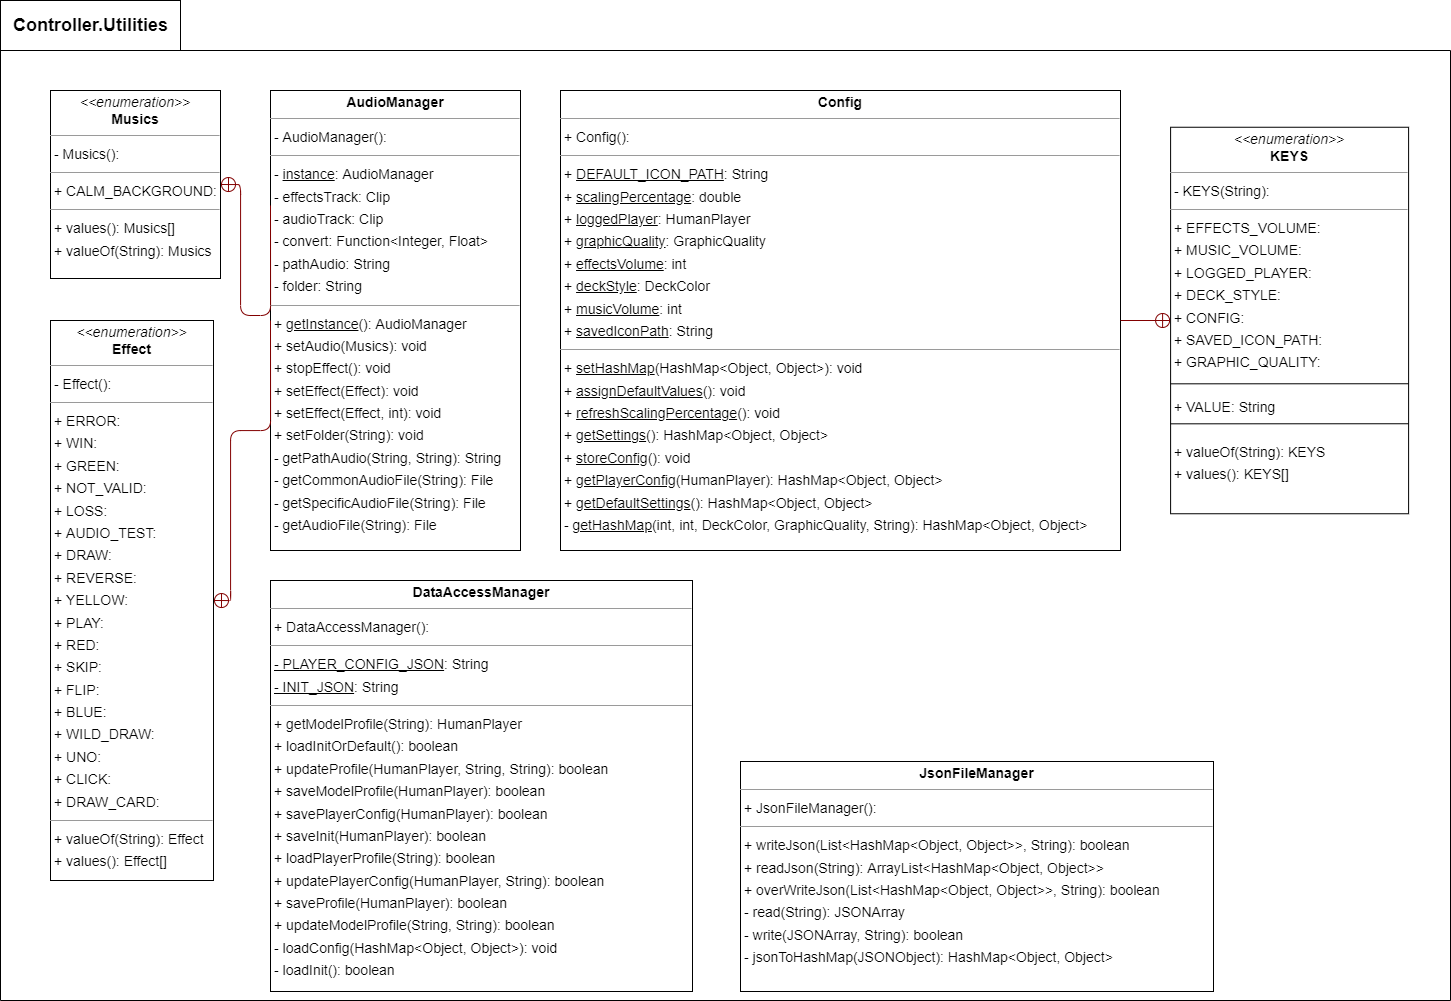

The diagram above was exported from draw.io. Its source (the exported page's mxGraphModel, read from the mxfile embedded in the PNG):
<mxGraphModel dx="1357" dy="1929" grid="1" gridSize="10" guides="1" tooltips="1" connect="1" arrows="1" fold="1" page="0" pageScale="1" pageWidth="827" pageHeight="1169" background="none" math="0" shadow="0">
  <root>
    <mxCell id="0" />
    <mxCell id="1" parent="0" />
    <mxCell id="4qsxKWNCSwVA0868w0_C-9" value="" style="swimlane;startSize=0;" vertex="1" parent="1">
      <mxGeometry x="1410" y="-370" width="1450" height="950" as="geometry">
        <mxRectangle x="1410" y="-370" width="50" height="40" as="alternateBounds" />
      </mxGeometry>
    </mxCell>
    <mxCell id="node0" value="&lt;p style=&quot;margin:0px;margin-top:4px;text-align:center;&quot;&gt;&lt;b&gt;AudioManager&lt;/b&gt;&lt;/p&gt;&lt;hr size=&quot;1&quot;&gt;&lt;p style=&quot;margin:0 0 0 4px;line-height:1.6;&quot;&gt;- AudioManager(): &lt;/p&gt;&lt;hr size=&quot;1&quot;&gt;&lt;p style=&quot;margin:0 0 0 4px;line-height:1.6;&quot;&gt;-&amp;nbsp;&lt;u&gt;instance&lt;/u&gt;: AudioManager&lt;br&gt;&lt;/p&gt;&lt;p style=&quot;margin:0 0 0 4px;line-height:1.6;&quot;&gt;- effectsTrack: Clip&lt;br&gt;- audioTrack: Clip&lt;br&gt;&lt;/p&gt;&lt;p style=&quot;margin:0 0 0 4px;line-height:1.6;&quot;&gt;- convert: Function&amp;lt;Integer, Float&amp;gt;&lt;br&gt;- pathAudio: String&lt;br&gt;- folder: String&lt;br&gt;&lt;/p&gt;&lt;hr size=&quot;1&quot;&gt;&lt;p style=&quot;margin:0 0 0 4px;line-height:1.6;&quot;&gt;+&amp;nbsp;&lt;u&gt;getInstance&lt;/u&gt;(): AudioManager&lt;br&gt;&lt;/p&gt;&lt;p style=&quot;margin:0 0 0 4px;line-height:1.6;&quot;&gt;+ setAudio(Musics): void&lt;br&gt;+ stopEffect(): void&lt;br&gt;+ setEffect(Effect): void&lt;br&gt;+ setEffect(Effect, int): void&lt;br&gt;+ setFolder(String): void&lt;br&gt;- getPathAudio(String, String): String&lt;/p&gt;&lt;p style=&quot;margin:0 0 0 4px;line-height:1.6;&quot;&gt;- getCommonAudioFile(String): File&lt;br&gt;- getSpecificAudioFile(String): File&lt;br&gt;&lt;/p&gt;&lt;p style=&quot;margin:0 0 0 4px;line-height:1.6;&quot;&gt;- getAudioFile(String): File&lt;br&gt;&lt;/p&gt;" style="verticalAlign=top;align=left;overflow=fill;fontSize=14;fontFamily=Helvetica;html=1;rounded=0;shadow=0;comic=0;labelBackgroundColor=none;strokeWidth=1;" parent="4qsxKWNCSwVA0868w0_C-9" vertex="1">
      <mxGeometry x="270" y="40" width="250" height="460" as="geometry" />
    </mxCell>
    <mxCell id="node1" value="&lt;p style=&quot;margin:0px;margin-top:4px;text-align:center;&quot;&gt;&lt;b&gt;Config&lt;/b&gt;&lt;/p&gt;&lt;hr size=&quot;1&quot;&gt;&lt;p style=&quot;margin:0 0 0 4px;line-height:1.6;&quot;&gt;+ Config(): &lt;/p&gt;&lt;hr size=&quot;1&quot;&gt;&lt;p style=&quot;margin:0 0 0 4px;line-height:1.6;&quot;&gt;+ &lt;u&gt;DEFAULT_ICON_PATH&lt;/u&gt;: String&lt;br&gt;&lt;/p&gt;&lt;p style=&quot;margin:0 0 0 4px;line-height:1.6;&quot;&gt;+ &lt;u&gt;scalingPercentage&lt;/u&gt;: double&lt;br&gt;+ &lt;u&gt;loggedPlayer&lt;/u&gt;: HumanPlayer&lt;br&gt;+ &lt;u&gt;graphicQuality&lt;/u&gt;: GraphicQuality&lt;br&gt;+ &lt;u&gt;effectsVolume&lt;/u&gt;: int&lt;br&gt;+ &lt;u&gt;deckStyle&lt;/u&gt;: DeckColor&lt;br&gt;+ &lt;u&gt;musicVolume&lt;/u&gt;: int&lt;br&gt;+ &lt;u&gt;savedIconPath&lt;/u&gt;: String&lt;/p&gt;&lt;hr size=&quot;1&quot;&gt;&lt;p style=&quot;margin:0 0 0 4px;line-height:1.6;&quot;&gt;+ &lt;u&gt;setHashMap&lt;/u&gt;(HashMap&amp;lt;Object, Object&amp;gt;): void&lt;br&gt;+ &lt;u&gt;assignDefaultValues&lt;/u&gt;(): void&lt;br&gt;+ &lt;u&gt;refreshScalingPercentage&lt;/u&gt;(): void&lt;br&gt;+ &lt;u&gt;getSettings&lt;/u&gt;(): HashMap&amp;lt;Object, Object&amp;gt;&lt;br&gt;+ &lt;u&gt;storeConfig&lt;/u&gt;(): void&lt;br&gt;+ &lt;u&gt;getPlayerConfig&lt;/u&gt;(HumanPlayer): HashMap&amp;lt;Object, Object&amp;gt;&lt;br&gt;+ &lt;u&gt;getDefaultSettings&lt;/u&gt;(): HashMap&amp;lt;Object, Object&amp;gt;&lt;/p&gt;&lt;p style=&quot;margin:0 0 0 4px;line-height:1.6;&quot;&gt;- &lt;u&gt;getHashMap&lt;/u&gt;(int, int, DeckColor, GraphicQuality, String): HashMap&amp;lt;Object, Object&amp;gt;&lt;br&gt;&lt;/p&gt;" style="verticalAlign=top;align=left;overflow=fill;fontSize=14;fontFamily=Helvetica;html=1;rounded=0;shadow=0;comic=0;labelBackgroundColor=none;strokeWidth=1;" parent="4qsxKWNCSwVA0868w0_C-9" vertex="1">
      <mxGeometry x="560" y="40" width="560" height="460" as="geometry" />
    </mxCell>
    <mxCell id="node3" value="&lt;p style=&quot;margin:0px;margin-top:4px;text-align:center;&quot;&gt;&lt;b&gt;DataAccessManager&lt;/b&gt;&lt;/p&gt;&lt;hr size=&quot;1&quot;&gt;&lt;p style=&quot;margin:0 0 0 4px;line-height:1.6;&quot;&gt;+ DataAccessManager(): &lt;/p&gt;&lt;hr size=&quot;1&quot;&gt;&lt;p style=&quot;margin:0 0 0 4px;line-height:1.6;&quot;&gt;&lt;u&gt;- PLAYER_CONFIG_JSON&lt;/u&gt;: String&lt;br&gt;&lt;u&gt;- INIT_JSON&lt;/u&gt;: String&lt;/p&gt;&lt;hr size=&quot;1&quot;&gt;&lt;p style=&quot;margin:0 0 0 4px;line-height:1.6;&quot;&gt;+ getModelProfile(String): HumanPlayer&lt;br&gt;+ loadInitOrDefault(): boolean&lt;br&gt;+ updateProfile(HumanPlayer, String, String): boolean&lt;br&gt;+ saveModelProfile(HumanPlayer): boolean&lt;br&gt;+ savePlayerConfig(HumanPlayer): boolean&lt;br&gt;+ saveInit(HumanPlayer): boolean&lt;br&gt;+ loadPlayerProfile(String): boolean&lt;br&gt;+ updatePlayerConfig(HumanPlayer, String): boolean&lt;br&gt;+ saveProfile(HumanPlayer): boolean&lt;br&gt;+ updateModelProfile(String, String): boolean&lt;/p&gt;&lt;p style=&quot;margin:0 0 0 4px;line-height:1.6;&quot;&gt;- loadConfig(HashMap&amp;lt;Object, Object&amp;gt;): void&lt;br&gt;&lt;/p&gt;&lt;p style=&quot;margin:0 0 0 4px;line-height:1.6;&quot;&gt;- loadInit(): boolean&lt;br&gt;&lt;/p&gt;" style="verticalAlign=top;align=left;overflow=fill;fontSize=14;fontFamily=Helvetica;html=1;rounded=0;shadow=0;comic=0;labelBackgroundColor=none;strokeWidth=1;" parent="4qsxKWNCSwVA0868w0_C-9" vertex="1">
      <mxGeometry x="270" y="530" width="422" height="411" as="geometry" />
    </mxCell>
    <mxCell id="node5" value="&lt;p style=&quot;margin:0px;margin-top:4px;text-align:center;&quot;&gt;&lt;i&gt;&amp;lt;&amp;lt;enumeration&amp;gt;&amp;gt;&lt;/i&gt;&lt;br&gt;&lt;b&gt;Effect&lt;/b&gt;&lt;/p&gt;&lt;hr size=&quot;1&quot;&gt;&lt;p style=&quot;margin:0 0 0 4px;line-height:1.6;&quot;&gt;- Effect(): &lt;/p&gt;&lt;hr size=&quot;1&quot;&gt;&lt;p style=&quot;margin:0 0 0 4px;line-height:1.6;&quot;&gt;+ ERROR: &lt;br&gt;+ WIN: &lt;br&gt;+ GREEN: &lt;br&gt;+ NOT_VALID: &lt;br&gt;+ LOSS: &lt;br&gt;+ AUDIO_TEST: &lt;br&gt;+ DRAW: &lt;br&gt;+ REVERSE: &lt;br&gt;+ YELLOW: &lt;br&gt;+ PLAY: &lt;br&gt;+ RED: &lt;br&gt;+ SKIP: &lt;br&gt;+ FLIP: &lt;br&gt;+ BLUE: &lt;br&gt;+ WILD_DRAW: &lt;br&gt;+ UNO: &lt;br&gt;+ CLICK: &lt;br&gt;+ DRAW_CARD: &lt;/p&gt;&lt;hr size=&quot;1&quot;&gt;&lt;p style=&quot;margin:0 0 0 4px;line-height:1.6;&quot;&gt;+ valueOf(String): Effect&lt;br&gt;+ values(): Effect[]&lt;/p&gt;" style="verticalAlign=top;align=left;overflow=fill;fontSize=14;fontFamily=Helvetica;html=1;rounded=0;shadow=0;comic=0;labelBackgroundColor=none;strokeWidth=1;" parent="4qsxKWNCSwVA0868w0_C-9" vertex="1">
      <mxGeometry x="50" y="270" width="163" height="560" as="geometry" />
    </mxCell>
    <mxCell id="node2" value="&lt;p style=&quot;margin:0px;margin-top:4px;text-align:center;&quot;&gt;&lt;b&gt;JsonFileManager&lt;/b&gt;&lt;/p&gt;&lt;hr size=&quot;1&quot;&gt;&lt;p style=&quot;margin:0 0 0 4px;line-height:1.6;&quot;&gt;+ JsonFileManager(): &lt;/p&gt;&lt;hr size=&quot;1&quot;&gt;&lt;p style=&quot;margin:0 0 0 4px;line-height:1.6;&quot;&gt;+ writeJson(List&amp;lt;HashMap&amp;lt;Object, Object&amp;gt;&amp;gt;, String): boolean&lt;br&gt;+ readJson(String): ArrayList&amp;lt;HashMap&amp;lt;Object, Object&amp;gt;&amp;gt;&lt;br&gt;+ overWriteJson(List&amp;lt;HashMap&amp;lt;Object, Object&amp;gt;&amp;gt;, String): boolean&lt;/p&gt;&lt;p style=&quot;margin:0 0 0 4px;line-height:1.6;&quot;&gt;- read(String): JSONArray&lt;br&gt;- write(JSONArray, String): boolean&lt;br&gt;- jsonToHashMap(JSONObject): HashMap&amp;lt;Object, Object&amp;gt;&lt;br&gt;&lt;/p&gt;" style="verticalAlign=top;align=left;overflow=fill;fontSize=14;fontFamily=Helvetica;html=1;rounded=0;shadow=0;comic=0;labelBackgroundColor=none;strokeWidth=1;" parent="4qsxKWNCSwVA0868w0_C-9" vertex="1">
      <mxGeometry x="740" y="711" width="473" height="230" as="geometry" />
    </mxCell>
    <mxCell id="node6" value="&lt;p style=&quot;margin:0px;margin-top:4px;text-align:center;&quot;&gt;&lt;i&gt;&amp;lt;&amp;lt;enumeration&amp;gt;&amp;gt;&lt;/i&gt;&lt;br&gt;&lt;b&gt;KEYS&lt;/b&gt;&lt;/p&gt;&lt;hr size=&quot;1&quot;&gt;&lt;p style=&quot;margin:0 0 0 4px;line-height:1.6;&quot;&gt;- KEYS(String): &lt;/p&gt;&lt;hr size=&quot;1&quot;&gt;&lt;p style=&quot;margin:0 0 0 4px;line-height:1.6;&quot;&gt;+ EFFECTS_VOLUME:&lt;br&gt;+ MUSIC_VOLUME: &lt;br&gt;+ LOGGED_PLAYER: &lt;br&gt;+ DECK_STYLE: &lt;br&gt;+ CONFIG: &lt;br&gt;+ SAVED_ICON_PATH: &lt;br&gt;+ GRAPHIC_QUALITY: &lt;/p&gt;&lt;p style=&quot;margin:0 0 0 4px;line-height:1.6;&quot;&gt;&lt;br&gt;&lt;/p&gt;&lt;p style=&quot;margin:0 0 0 4px;line-height:1.6;&quot;&gt;+ VALUE: String&lt;br&gt;&lt;/p&gt;&lt;p style=&quot;margin:0 0 0 4px;line-height:1.6;&quot;&gt;&lt;br&gt;&lt;/p&gt;&lt;p style=&quot;margin:0 0 0 4px;line-height:1.6;&quot;&gt;+ valueOf(String): KEYS&lt;br&gt;+ values(): KEYS[]&lt;/p&gt;" style="verticalAlign=top;align=left;overflow=fill;fontSize=14;fontFamily=Helvetica;html=1;rounded=0;shadow=0;comic=0;labelBackgroundColor=none;strokeWidth=1;" parent="4qsxKWNCSwVA0868w0_C-9" vertex="1">
      <mxGeometry x="1170.1" y="76.75" width="238" height="386.5" as="geometry" />
    </mxCell>
    <mxCell id="node4" value="&lt;p style=&quot;margin:0px;margin-top:4px;text-align:center;&quot;&gt;&lt;i&gt;&amp;lt;&amp;lt;enumeration&amp;gt;&amp;gt;&lt;/i&gt;&lt;br&gt;&lt;b&gt;Musics&lt;/b&gt;&lt;/p&gt;&lt;hr size=&quot;1&quot;&gt;&lt;p style=&quot;margin:0 0 0 4px;line-height:1.6;&quot;&gt;- Musics(): &lt;/p&gt;&lt;hr size=&quot;1&quot;&gt;&lt;p style=&quot;margin:0 0 0 4px;line-height:1.6;&quot;&gt;+ CALM_BACKGROUND: &lt;/p&gt;&lt;hr size=&quot;1&quot;&gt;&lt;p style=&quot;margin:0 0 0 4px;line-height:1.6;&quot;&gt;+ values(): Musics[]&lt;br&gt;+ valueOf(String): Musics&lt;/p&gt;" style="verticalAlign=top;align=left;overflow=fill;fontSize=14;fontFamily=Helvetica;html=1;rounded=0;shadow=0;comic=0;labelBackgroundColor=none;strokeWidth=1;" parent="4qsxKWNCSwVA0868w0_C-9" vertex="1">
      <mxGeometry x="50" y="40" width="170" height="188" as="geometry" />
    </mxCell>
    <mxCell id="edge1" value="" style="html=1;rounded=1;edgeStyle=orthogonalEdgeStyle;dashed=0;startArrow=circlePlus;startFill=0;endArrow=none;strokeColor=#820000;exitX=1.000;exitY=0.500;exitDx=0;exitDy=0;entryX=0.000;entryY=0.500;entryDx=0;entryDy=0;" parent="4qsxKWNCSwVA0868w0_C-9" source="node5" target="node0" edge="1">
      <mxGeometry width="50" height="50" relative="1" as="geometry">
        <Array as="points">
          <mxPoint x="230" y="550" />
          <mxPoint x="230" y="380" />
        </Array>
      </mxGeometry>
    </mxCell>
    <mxCell id="edge0" value="" style="html=1;rounded=1;edgeStyle=orthogonalEdgeStyle;dashed=0;startArrow=circlePlus;startFill=0;endArrow=none;strokeColor=#820000;exitX=0.000;exitY=0.500;exitDx=0;exitDy=0;entryX=1.000;entryY=0.500;entryDx=0;entryDy=0;" parent="4qsxKWNCSwVA0868w0_C-9" source="node6" target="node1" edge="1">
      <mxGeometry width="50" height="50" relative="1" as="geometry">
        <Array as="points" />
      </mxGeometry>
    </mxCell>
    <mxCell id="edge2" value="" style="html=1;rounded=1;edgeStyle=orthogonalEdgeStyle;dashed=0;startArrow=circlePlus;startFill=0;endArrow=none;strokeColor=#820000;exitX=1;exitY=0.5;exitDx=0;exitDy=0;entryX=0;entryY=0.25;entryDx=0;entryDy=0;" parent="4qsxKWNCSwVA0868w0_C-9" source="node4" target="node0" edge="1">
      <mxGeometry width="50" height="50" relative="1" as="geometry">
        <Array as="points">
          <mxPoint x="240" y="134" />
          <mxPoint x="240" y="265" />
        </Array>
      </mxGeometry>
    </mxCell>
    <mxCell id="4qsxKWNCSwVA0868w0_C-7" value="" style="endArrow=none;html=1;rounded=0;exitX=0.008;exitY=0.669;exitDx=0;exitDy=0;exitPerimeter=0;" edge="1" parent="4qsxKWNCSwVA0868w0_C-9">
      <mxGeometry width="50" height="50" relative="1" as="geometry">
        <mxPoint x="1170.004" y="373.3185000000001" as="sourcePoint" />
        <mxPoint x="1408.1" y="373.25" as="targetPoint" />
      </mxGeometry>
    </mxCell>
    <mxCell id="4qsxKWNCSwVA0868w0_C-8" value="" style="endArrow=none;html=1;rounded=0;exitX=0.008;exitY=0.669;exitDx=0;exitDy=0;exitPerimeter=0;" edge="1" parent="4qsxKWNCSwVA0868w0_C-9">
      <mxGeometry width="50" height="50" relative="1" as="geometry">
        <mxPoint x="1170.004" y="333.3185000000001" as="sourcePoint" />
        <mxPoint x="1408.1" y="333.25" as="targetPoint" />
      </mxGeometry>
    </mxCell>
    <mxCell id="4qsxKWNCSwVA0868w0_C-11" value="&lt;font style=&quot;font-size: 18px;&quot;&gt;&lt;b&gt;Controller.Utilities&lt;/b&gt;&lt;/font&gt;" style="html=1;" vertex="1" parent="1">
      <mxGeometry x="1410" y="-420" width="180" height="50" as="geometry" />
    </mxCell>
  </root>
</mxGraphModel>